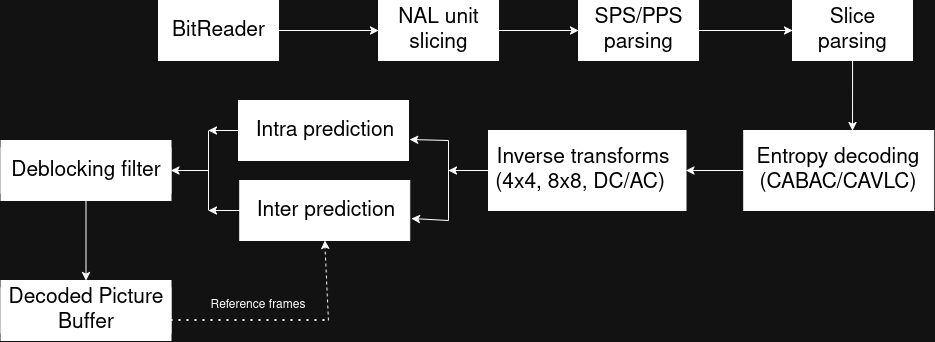

The diagram above was exported from draw.io. Its source (the exported page's mxGraphModel, read from the mxfile embedded in the PNG):
<mxGraphModel dx="2264" dy="751" grid="1" gridSize="10" guides="1" tooltips="1" connect="1" arrows="1" fold="1" page="1" pageScale="1" pageWidth="850" pageHeight="1100" math="0" shadow="0">
  <root>
    <mxCell id="0" />
    <mxCell id="1" parent="0" />
    <mxCell id="r9kg8pVcNNAiXn1E07hw-15" edge="1" parent="1" source="r9kg8pVcNNAiXn1E07hw-2" style="edgeStyle=orthogonalEdgeStyle;rounded=0;orthogonalLoop=1;jettySize=auto;html=1;entryX=0;entryY=0.5;entryDx=0;entryDy=0;" target="r9kg8pVcNNAiXn1E07hw-4">
      <mxGeometry relative="1" as="geometry" />
    </mxCell>
    <mxCell id="r9kg8pVcNNAiXn1E07hw-2" parent="1" style="rounded=0;whiteSpace=wrap;html=1;fillColor=light-dark(#FFFFFF,#FFFFFF);" value="" vertex="1">
      <mxGeometry height="60" width="120" x="100" y="260" as="geometry" />
    </mxCell>
    <mxCell id="r9kg8pVcNNAiXn1E07hw-3" parent="1" style="text;html=1;whiteSpace=wrap;strokeColor=default;fillColor=none;align=center;verticalAlign=middle;rounded=0;fontColor=light-dark(#000000,#000000);fontSize=21;" value="BitReader" vertex="1">
      <mxGeometry height="45" width="95" x="112.5" y="267.5" as="geometry" />
    </mxCell>
    <mxCell id="r9kg8pVcNNAiXn1E07hw-16" edge="1" parent="1" source="r9kg8pVcNNAiXn1E07hw-4" style="edgeStyle=orthogonalEdgeStyle;rounded=0;orthogonalLoop=1;jettySize=auto;html=1;entryX=0;entryY=0.5;entryDx=0;entryDy=0;" target="r9kg8pVcNNAiXn1E07hw-6">
      <mxGeometry relative="1" as="geometry" />
    </mxCell>
    <mxCell id="r9kg8pVcNNAiXn1E07hw-4" parent="1" style="rounded=0;whiteSpace=wrap;html=1;fillColor=light-dark(#FFFFFF,#FFFFFF);" value="" vertex="1">
      <mxGeometry height="60" width="120" x="320" y="260" as="geometry" />
    </mxCell>
    <mxCell id="r9kg8pVcNNAiXn1E07hw-5" parent="1" style="text;html=1;whiteSpace=wrap;strokeColor=default;fillColor=none;align=center;verticalAlign=middle;rounded=0;fontColor=light-dark(#000000,#000000);fontSize=21;" value="NAL unit slicing" vertex="1">
      <mxGeometry height="45" width="95" x="332.5" y="267.5" as="geometry" />
    </mxCell>
    <mxCell id="r9kg8pVcNNAiXn1E07hw-53" edge="1" parent="1" source="r9kg8pVcNNAiXn1E07hw-6" style="edgeStyle=orthogonalEdgeStyle;rounded=0;orthogonalLoop=1;jettySize=auto;html=1;entryX=0;entryY=0.5;entryDx=0;entryDy=0;" target="r9kg8pVcNNAiXn1E07hw-8">
      <mxGeometry relative="1" as="geometry" />
    </mxCell>
    <mxCell id="r9kg8pVcNNAiXn1E07hw-6" parent="1" style="rounded=0;whiteSpace=wrap;html=1;fillColor=light-dark(#FFFFFF,#FFFFFF);" value="" vertex="1">
      <mxGeometry height="60" width="120" x="520" y="260" as="geometry" />
    </mxCell>
    <mxCell id="r9kg8pVcNNAiXn1E07hw-7" parent="1" style="text;html=1;whiteSpace=wrap;strokeColor=default;fillColor=none;align=center;verticalAlign=middle;rounded=0;fontColor=light-dark(#000000,#000000);fontSize=21;" value="SPS/PPS parsing" vertex="1">
      <mxGeometry height="45" width="95" x="532.5" y="267.5" as="geometry" />
    </mxCell>
    <mxCell id="r9kg8pVcNNAiXn1E07hw-8" parent="1" style="rounded=0;whiteSpace=wrap;html=1;fillColor=light-dark(#FFFFFF,#FFFFFF);" value="" vertex="1">
      <mxGeometry height="60" width="120" x="734" y="260" as="geometry" />
    </mxCell>
    <mxCell id="r9kg8pVcNNAiXn1E07hw-9" parent="1" style="text;html=1;whiteSpace=wrap;strokeColor=default;fillColor=none;align=center;verticalAlign=middle;rounded=0;fontColor=light-dark(#000000,#000000);fontSize=21;" value="&lt;div&gt;Slice parsing&lt;/div&gt;" vertex="1">
      <mxGeometry height="45" width="95" x="746.5" y="267.5" as="geometry" />
    </mxCell>
    <mxCell id="r9kg8pVcNNAiXn1E07hw-21" edge="1" parent="1" source="r9kg8pVcNNAiXn1E07hw-10" style="edgeStyle=orthogonalEdgeStyle;rounded=0;orthogonalLoop=1;jettySize=auto;html=1;entryX=1;entryY=0.5;entryDx=0;entryDy=0;" target="r9kg8pVcNNAiXn1E07hw-12">
      <mxGeometry relative="1" as="geometry" />
    </mxCell>
    <mxCell id="r9kg8pVcNNAiXn1E07hw-10" parent="1" style="rounded=0;whiteSpace=wrap;html=1;fillColor=light-dark(#FFFFFF,#FFFFFF);" value="" vertex="1">
      <mxGeometry height="80" width="190" x="685.25" y="390" as="geometry" />
    </mxCell>
    <mxCell id="r9kg8pVcNNAiXn1E07hw-11" parent="1" style="text;html=1;whiteSpace=wrap;strokeColor=default;fillColor=none;align=center;verticalAlign=middle;rounded=0;fontColor=light-dark(#000000,#000000);fontSize=21;" value="Entropy decoding (CABAC/CAVLC)" vertex="1">
      <mxGeometry height="45" width="170" x="695.25" y="407.5" as="geometry" />
    </mxCell>
    <mxCell id="r9kg8pVcNNAiXn1E07hw-12" parent="1" style="rounded=0;whiteSpace=wrap;html=1;fillColor=light-dark(#FFFFFF,#FFFFFF);" value="" vertex="1">
      <mxGeometry height="80" width="197.5" x="430" y="390" as="geometry" />
    </mxCell>
    <mxCell id="r9kg8pVcNNAiXn1E07hw-56" edge="1" parent="1" source="r9kg8pVcNNAiXn1E07hw-13" style="edgeStyle=orthogonalEdgeStyle;rounded=0;orthogonalLoop=1;jettySize=auto;html=1;">
      <mxGeometry relative="1" as="geometry">
        <mxPoint x="390" y="430" as="targetPoint" />
      </mxGeometry>
    </mxCell>
    <mxCell id="r9kg8pVcNNAiXn1E07hw-13" parent="1" style="text;html=1;whiteSpace=wrap;strokeColor=default;fillColor=none;align=center;verticalAlign=middle;rounded=0;fontColor=light-dark(#000000,#000000);fontSize=21;" value="Inverse transforms (4x4, 8x8, DC/AC)&amp;nbsp;" vertex="1">
      <mxGeometry height="45" width="190" x="430" y="407.5" as="geometry" />
    </mxCell>
    <mxCell id="r9kg8pVcNNAiXn1E07hw-101" edge="1" parent="1" source="r9kg8pVcNNAiXn1E07hw-25" style="edgeStyle=orthogonalEdgeStyle;rounded=0;orthogonalLoop=1;jettySize=auto;html=1;">
      <mxGeometry relative="1" as="geometry">
        <mxPoint x="150" y="390" as="targetPoint" />
      </mxGeometry>
    </mxCell>
    <mxCell id="r9kg8pVcNNAiXn1E07hw-25" parent="1" style="rounded=0;whiteSpace=wrap;html=1;fillColor=light-dark(#FFFFFF,#FFFFFF);" value="" vertex="1">
      <mxGeometry height="60" width="170" x="180" y="360" as="geometry" />
    </mxCell>
    <mxCell id="r9kg8pVcNNAiXn1E07hw-26" parent="1" style="text;html=1;whiteSpace=wrap;strokeColor=default;fillColor=none;align=center;verticalAlign=middle;rounded=0;fontColor=light-dark(#000000,#000000);fontSize=21;" value="Intra prediction" vertex="1">
      <mxGeometry height="45" width="147.5" x="192.5" y="367.5" as="geometry" />
    </mxCell>
    <mxCell id="r9kg8pVcNNAiXn1E07hw-27" parent="1" style="rounded=0;whiteSpace=wrap;html=1;fillColor=light-dark(#FFFFFF,#FFFFFF);" value="" vertex="1">
      <mxGeometry height="60" width="170" x="181.25" y="440" as="geometry" />
    </mxCell>
    <mxCell id="r9kg8pVcNNAiXn1E07hw-102" edge="1" parent="1" source="r9kg8pVcNNAiXn1E07hw-28" style="edgeStyle=orthogonalEdgeStyle;rounded=0;orthogonalLoop=1;jettySize=auto;html=1;">
      <mxGeometry relative="1" as="geometry">
        <mxPoint x="150" y="470" as="targetPoint" />
      </mxGeometry>
    </mxCell>
    <mxCell id="r9kg8pVcNNAiXn1E07hw-28" parent="1" style="text;html=1;whiteSpace=wrap;strokeColor=default;fillColor=none;align=center;verticalAlign=middle;rounded=0;fontColor=light-dark(#000000,#000000);fontSize=21;" value="Inter prediction" vertex="1">
      <mxGeometry height="45" width="147.5" x="193.75" y="447.5" as="geometry" />
    </mxCell>
    <mxCell id="r9kg8pVcNNAiXn1E07hw-29" parent="1" style="rounded=0;whiteSpace=wrap;html=1;fillColor=light-dark(#FFFFFF,#FFFFFF);" value="" vertex="1">
      <mxGeometry height="60" width="170" x="-57.5" y="400" as="geometry" />
    </mxCell>
    <mxCell id="r9kg8pVcNNAiXn1E07hw-106" edge="1" parent="1" source="r9kg8pVcNNAiXn1E07hw-30" style="edgeStyle=orthogonalEdgeStyle;rounded=0;orthogonalLoop=1;jettySize=auto;html=1;entryX=0.5;entryY=0;entryDx=0;entryDy=0;" target="r9kg8pVcNNAiXn1E07hw-46">
      <mxGeometry relative="1" as="geometry" />
    </mxCell>
    <mxCell id="r9kg8pVcNNAiXn1E07hw-30" parent="1" style="text;html=1;whiteSpace=wrap;strokeColor=default;fillColor=none;align=center;verticalAlign=middle;rounded=0;fontColor=light-dark(#000000,#000000);fontSize=21;" value="Deblocking filter" vertex="1">
      <mxGeometry height="45" width="170" x="-57.5" y="407.5" as="geometry" />
    </mxCell>
    <mxCell id="r9kg8pVcNNAiXn1E07hw-46" parent="1" style="rounded=0;whiteSpace=wrap;html=1;fillColor=light-dark(#FFFFFF,#FFFFFF);" value="" vertex="1">
      <mxGeometry height="60" width="170" x="-57.5" y="540" as="geometry" />
    </mxCell>
    <mxCell id="r9kg8pVcNNAiXn1E07hw-47" parent="1" style="text;html=1;whiteSpace=wrap;strokeColor=default;fillColor=none;align=center;verticalAlign=middle;rounded=0;fontColor=light-dark(#000000,#000000);fontSize=21;" value="Decoded Picture Buffer" vertex="1">
      <mxGeometry height="45" width="170" x="-57.5" y="547.5" as="geometry" />
    </mxCell>
    <mxCell id="r9kg8pVcNNAiXn1E07hw-50" edge="1" parent="1" style="endArrow=none;dashed=1;html=1;dashPattern=1 3;strokeWidth=2;rounded=0;" value="">
      <mxGeometry height="50" relative="1" width="50" as="geometry">
        <mxPoint x="112.5" y="580" as="sourcePoint" />
        <mxPoint x="270" y="580" as="targetPoint" />
      </mxGeometry>
    </mxCell>
    <mxCell id="r9kg8pVcNNAiXn1E07hw-52" parent="1" style="text;html=1;whiteSpace=wrap;strokeColor=none;fillColor=none;align=center;verticalAlign=middle;rounded=0;" value="Reference frames" vertex="1">
      <mxGeometry height="30" width="120" x="140" y="550" as="geometry" />
    </mxCell>
    <mxCell id="r9kg8pVcNNAiXn1E07hw-55" edge="1" parent="1" source="r9kg8pVcNNAiXn1E07hw-9" style="edgeStyle=orthogonalEdgeStyle;rounded=0;orthogonalLoop=1;jettySize=auto;html=1;entryX=0.572;entryY=0;entryDx=0;entryDy=0;entryPerimeter=0;" target="r9kg8pVcNNAiXn1E07hw-10">
      <mxGeometry relative="1" as="geometry" />
    </mxCell>
    <mxCell id="r9kg8pVcNNAiXn1E07hw-57" edge="1" parent="1" style="endArrow=none;html=1;rounded=0;" value="">
      <mxGeometry height="50" relative="1" width="50" as="geometry">
        <mxPoint x="390" y="480" as="sourcePoint" />
        <mxPoint x="390" y="400" as="targetPoint" />
      </mxGeometry>
    </mxCell>
    <mxCell id="r9kg8pVcNNAiXn1E07hw-58" edge="1" parent="1" style="endArrow=classic;html=1;rounded=0;entryX=1.01;entryY=0.633;entryDx=0;entryDy=0;entryPerimeter=0;" target="r9kg8pVcNNAiXn1E07hw-27" value="">
      <mxGeometry height="50" relative="1" width="50" as="geometry">
        <mxPoint x="390" y="480" as="sourcePoint" />
        <mxPoint x="500" y="540" as="targetPoint" />
      </mxGeometry>
    </mxCell>
    <mxCell id="r9kg8pVcNNAiXn1E07hw-59" edge="1" parent="1" style="endArrow=classic;html=1;rounded=0;entryX=1.006;entryY=0.65;entryDx=0;entryDy=0;entryPerimeter=0;" target="r9kg8pVcNNAiXn1E07hw-25" value="">
      <mxGeometry height="50" relative="1" width="50" as="geometry">
        <mxPoint x="390" y="400" as="sourcePoint" />
        <mxPoint x="500" y="520" as="targetPoint" />
      </mxGeometry>
    </mxCell>
    <mxCell id="r9kg8pVcNNAiXn1E07hw-104" edge="1" parent="1" style="endArrow=none;html=1;rounded=0;" value="">
      <mxGeometry height="50" relative="1" width="50" as="geometry">
        <mxPoint x="150" y="470" as="sourcePoint" />
        <mxPoint x="150" y="390" as="targetPoint" />
      </mxGeometry>
    </mxCell>
    <mxCell id="r9kg8pVcNNAiXn1E07hw-105" edge="1" parent="1" style="endArrow=classic;html=1;rounded=0;entryX=1;entryY=0.5;entryDx=0;entryDy=0;" target="r9kg8pVcNNAiXn1E07hw-30" value="">
      <mxGeometry height="50" relative="1" width="50" as="geometry">
        <mxPoint x="150" y="430" as="sourcePoint" />
        <mxPoint x="490" y="580" as="targetPoint" />
      </mxGeometry>
    </mxCell>
    <mxCell id="r9kg8pVcNNAiXn1E07hw-107" edge="1" parent="1" style="endArrow=classic;html=1;rounded=0;entryX=0.5;entryY=1;entryDx=0;entryDy=0;dashed=1;" target="r9kg8pVcNNAiXn1E07hw-27" value="">
      <mxGeometry height="50" relative="1" width="50" as="geometry">
        <mxPoint x="270" y="580" as="sourcePoint" />
        <mxPoint x="490" y="580" as="targetPoint" />
      </mxGeometry>
    </mxCell>
  </root>
</mxGraphModel>